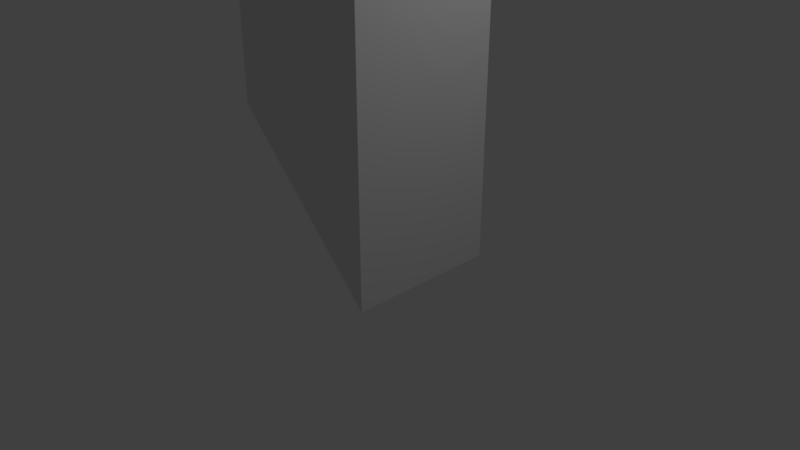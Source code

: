 # Source: model_wedge.blend  (saved by Blender 2.79.0; exported with 4.5.12 LTS)
import bpy
from mathutils import Matrix  # noqa: F401  (used for matrix-valued properties, if any)

bpy.ops.wm.read_factory_settings(use_empty=True)
scene = bpy.context.scene
scene.name = 'Scene'

# ---- collections
col_collection_1 = bpy.data.collections.new('Collection 1'); scene.collection.children.link(col_collection_1)

# ---- materials (node trees are filled in below, after node groups)
mat_material = bpy.data.materials.new('Material')
mat_material.alpha_threshold = 0.0
mat_material.use_transparent_shadow = False
mat_material.roughness = 0.5
mat_material.line_color = (0.0, 0.0, 0.0, 1.0)

# ---- material node trees

# ---- world
world_world = bpy.data.worlds.new('World'); scene.world = world_world
world_world.color = (0.05088, 0.05088, 0.05088)
world_world.use_sun_shadow = False
world_world.sun_shadow_jitter_overblur = 0.0
world_world.cycles.sampling_method = 'MANUAL'

# ---- cameras
cam_camera = bpy.data.cameras.new('Camera')
cam_camera.clip_end = 100.0
cam_camera.lens = 35.0
cam_camera.sensor_width = 32.0
cam_camera.sensor_height = 18.0
cam_camera.ortho_scale = 7.314
cam_camera.dof.focus_distance = 0.0
cam_camera.dof.aperture_fstop = 128.0

# ---- lights
light_lamp = bpy.data.lights.new('Lamp', 'POINT')
light_lamp.transmission_factor = 0.0
light_lamp.cutoff_distance = 30.0
light_lamp.energy = 100.0
light_lamp.shadow_buffer_clip_start = 1.001
light_lamp.shadow_soft_size = 0.1
light_lamp.shadow_maximum_resolution = 0.006
light_lamp.use_absolute_resolution = True

# ---- meshes
me_cube = bpy.data.meshes.new('Cube')
me_cube.from_pydata([(-1.0, -1.0, 1.0), (-1.0, 1.0, 1.0), (0.9997, -1.0, -1.0), (0.9991, -1.0, -3.0), (0.9997, 1.0, -1.0), (0.9991, 1.0, -3.0), (-1.0, -1.0, -0.9997), (-1.001, -1.0, -3.0), (-1.0, 1.0, -0.9997), (-1.001, 1.0, -3.0), (0.9985, 1.0, -4.989), (0.9985, -1.0, -4.989)], [], [(2, 0, 6), (6, 0, 1, 8), (4, 8, 1), (4, 1, 0, 2), (2, 3, 5, 4), (4, 5, 9, 8), (8, 9, 7, 6), (6, 7, 3, 2), (4, 8, 6, 2), (9, 5, 3, 7), (7, 11, 3), (3, 11, 10, 5), (9, 5, 10), (9, 10, 11, 7)])
me_cube.materials.append(mat_material)
me_cube.use_remesh_preserve_volume = False
me_cube.use_remesh_preserve_attributes = False
me_cube.use_mirror_vertex_groups = False
me_cube.update()

# ---- objects
ob_cube = bpy.data.objects.new('Cube', me_cube)
ob_lamp = bpy.data.objects.new('Lamp', light_lamp)
ob_camera = bpy.data.objects.new('Camera', cam_camera)

# ---- transforms, parenting, visibility, modifiers, constraints
ob_cube.location = (0.0, 0.0, 1.0)
ob_cube.rotation_euler = (0.0, -3.142, -0.0)
ob_cube.lock_rotations_4d = False
ob_cube.empty_display_type = 'ARROWS'
ob_cube.lineart.crease_threshold = 0.0
ob_lamp.location = (4.076, 1.005, 5.904)
ob_lamp.rotation_euler = (0.6503, 0.05522, 1.866)
ob_lamp.lock_rotations_4d = False
ob_lamp.empty_display_type = 'ARROWS'
ob_lamp.color = (0.0, 0.0, 0.0, 0.0)
ob_lamp.lineart.crease_threshold = 0.0
ob_camera.location = (7.481, -6.508, 5.344)
ob_camera.rotation_euler = (1.109, 0.0, 0.8149)
ob_camera.lock_rotations_4d = False
ob_camera.empty_display_type = 'ARROWS'
ob_camera.color = (0.0, 0.0, 0.0, 0.0)
ob_camera.display_type = 'WIRE'
ob_camera.lineart.crease_threshold = 0.0

# ---- collection membership
col_collection_1.objects.link(ob_cube)
col_collection_1.objects.link(ob_lamp)
col_collection_1.objects.link(ob_camera)

# ---- scene / render settings (as saved in the file)
scene.camera = ob_camera
scene.frame_start = 1; scene.frame_end = 250; scene.frame_set(1)
scene.render.engine = 'BLENDER_EEVEE_NEXT'
scene.render.resolution_percentage = 50
scene.render.dither_intensity = 0.0
scene.cycles.use_denoising = False
scene.cycles.samples = 128
scene.cycles.sampling_pattern = 'TABULATED_SOBOL'
scene.cycles.use_adaptive_sampling = False
scene.cycles.use_light_tree = False
scene.cycles.blur_glossy = 0.0
scene.cycles.sample_clamp_indirect = 0.0
scene.view_settings.view_transform = 'Standard'
bpy.context.view_layer.update()
